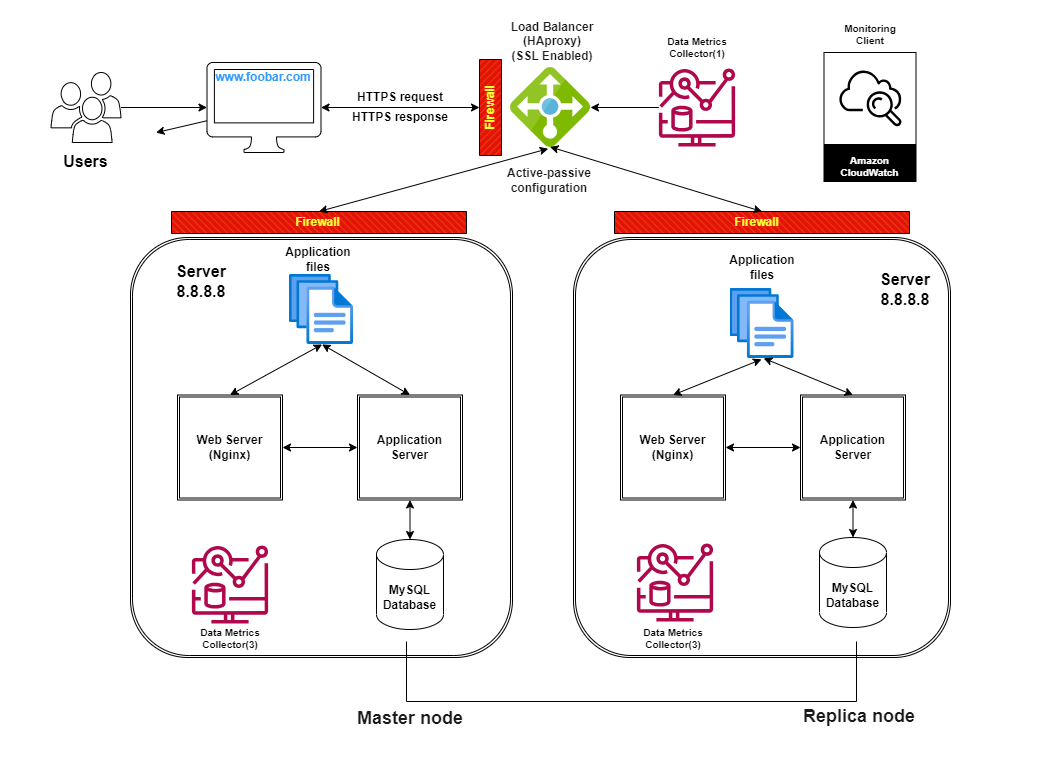

The diagram above was exported from draw.io. Its source (the exported page's mxGraphModel, read from the mxfile embedded in the PNG):
<mxGraphModel dx="1693" dy="537" grid="0" gridSize="10" guides="1" tooltips="1" connect="1" arrows="1" fold="1" page="1" pageScale="1" pageWidth="413" pageHeight="583" background="#FFFFFF" math="0" shadow="0">
  <root>
    <mxCell id="0" />
    <mxCell id="1" parent="0" />
    <mxCell id="150" value="" style="rounded=0;whiteSpace=wrap;html=1;strokeColor=none;fontSize=10;fontColor=#000000;fillColor=none;" vertex="1" parent="1">
      <mxGeometry x="-97" y="628" width="1040" height="761" as="geometry" />
    </mxCell>
    <mxCell id="130" value="" style="verticalLabelPosition=bottom;verticalAlign=top;html=1;shape=mxgraph.basic.patternFillRect;fillStyle=diagRev;step=5;fillStrokeWidth=0.2;fillStrokeColor=#dddddd;direction=west;fillColor=#e51400;fontColor=#000000;strokeColor=#000000;" vertex="1" parent="1">
      <mxGeometry x="74" y="839" width="295" height="22" as="geometry" />
    </mxCell>
    <mxCell id="4" value="" style="edgeStyle=none;html=1;strokeColor=#000000;" parent="1" source="2" target="3" edge="1">
      <mxGeometry relative="1" as="geometry" />
    </mxCell>
    <mxCell id="2" value="" style="sketch=0;pointerEvents=1;shadow=0;dashed=0;html=1;labelPosition=center;verticalLabelPosition=bottom;verticalAlign=top;outlineConnect=0;align=center;shape=mxgraph.office.users.users;fillStyle=solid;" parent="1" vertex="1">
      <mxGeometry x="-46.5" y="700" width="70" height="70" as="geometry" />
    </mxCell>
    <mxCell id="83" value="" style="edgeStyle=none;html=1;" parent="1" source="3" edge="1">
      <mxGeometry relative="1" as="geometry">
        <mxPoint x="58.5" y="760.1162790697674" as="targetPoint" />
      </mxGeometry>
    </mxCell>
    <mxCell id="3" value="" style="sketch=0;pointerEvents=1;shadow=0;dashed=0;html=1;labelPosition=center;verticalLabelPosition=bottom;verticalAlign=top;outlineConnect=0;align=center;shape=mxgraph.office.devices.mac_client;movable=1;resizable=1;rotatable=1;deletable=1;editable=1;connectable=1;fillStyle=solid;" parent="1" vertex="1">
      <mxGeometry x="109.5" y="690" width="114" height="90" as="geometry" />
    </mxCell>
    <mxCell id="6" value="www.foobar.com&lt;br&gt;" style="text;align=center;html=1;verticalAlign=middle;whiteSpace=wrap;rounded=0;fontStyle=1;movable=1;resizable=1;rotatable=1;deletable=1;editable=1;connectable=1;fontColor=#3399FF;" parent="1" vertex="1">
      <mxGeometry x="116.5" y="690" width="100" height="30" as="geometry" />
    </mxCell>
    <mxCell id="16" value="" style="shape=ext;double=1;rounded=1;whiteSpace=wrap;html=1;fontFamily=Helvetica;fontSize=12;align=center;strokeColor=#000000;fillColor=none;" parent="1" vertex="1">
      <mxGeometry x="476" y="865" width="377" height="420" as="geometry" />
    </mxCell>
    <mxCell id="22" value="Web Server&lt;br&gt;(Nginx)" style="shape=ext;double=1;whiteSpace=wrap;html=1;aspect=fixed;fontStyle=1;fillStyle=solid;" parent="1" vertex="1">
      <mxGeometry x="523" y="1022.5" width="105" height="105" as="geometry" />
    </mxCell>
    <mxCell id="32" value="Application Server" style="shape=ext;double=1;whiteSpace=wrap;html=1;aspect=fixed;fontStyle=1;fillStyle=solid;" parent="1" vertex="1">
      <mxGeometry x="703" y="1022.5" width="105" height="105" as="geometry" />
    </mxCell>
    <mxCell id="36" value="" style="aspect=fixed;html=1;points=[];align=center;image;fontSize=12;image=img/lib/azure2/general/Files.svg;" parent="1" vertex="1">
      <mxGeometry x="632.5" y="916" width="64" height="70" as="geometry" />
    </mxCell>
    <mxCell id="38" value="&lt;p style=&quot;line-height: 120%;&quot;&gt;MySQL&lt;br&gt;Database&lt;br&gt;&lt;/p&gt;" style="shape=cylinder3;whiteSpace=wrap;html=1;boundedLbl=1;backgroundOutline=1;size=15;fontStyle=1;verticalAlign=middle;" parent="1" vertex="1">
      <mxGeometry x="722" y="1165" width="67" height="90" as="geometry" />
    </mxCell>
    <mxCell id="40" value="" style="endArrow=classic;startArrow=classic;html=1;fontColor=#3399FF;exitX=0;exitY=0.5;exitDx=0;exitDy=0;entryX=1;entryY=0.5;entryDx=0;entryDy=0;strokeColor=#000000;" parent="1" source="32" target="22" edge="1">
      <mxGeometry width="50" height="50" relative="1" as="geometry">
        <mxPoint x="473" y="1085" as="sourcePoint" />
        <mxPoint x="533" y="1085" as="targetPoint" />
      </mxGeometry>
    </mxCell>
    <mxCell id="44" value="Application files" style="text;align=center;html=1;verticalAlign=middle;whiteSpace=wrap;rounded=0;fontStyle=1;fontColor=#000000;" parent="1" vertex="1">
      <mxGeometry x="629" y="880" width="72" height="30" as="geometry" />
    </mxCell>
    <mxCell id="45" value="Users" style="text;align=center;html=1;verticalAlign=middle;whiteSpace=wrap;rounded=0;fontStyle=1;fontSize=16;fontColor=#000000;" parent="1" vertex="1">
      <mxGeometry x="-48" y="774" width="73" height="30" as="geometry" />
    </mxCell>
    <mxCell id="46" value="Server&lt;br style=&quot;font-size: 16px;&quot;&gt;8.8.8.8" style="text;align=center;html=1;verticalAlign=middle;whiteSpace=wrap;rounded=0;fontSize=16;fontStyle=1;fontColor=#000000;" parent="1" vertex="1">
      <mxGeometry x="743" y="902" width="130" height="30" as="geometry" />
    </mxCell>
    <mxCell id="51" value="HTTPS response" style="text;align=center;html=1;verticalAlign=middle;whiteSpace=wrap;rounded=0;fontSize=12;movable=1;resizable=1;rotatable=1;deletable=1;editable=1;connectable=1;fontColor=#000000;fontStyle=1;rotation=0;" parent="1" vertex="1">
      <mxGeometry x="248" y="738" width="110" height="13" as="geometry" />
    </mxCell>
    <mxCell id="84" value="" style="sketch=0;aspect=fixed;html=1;points=[];align=center;image;fontSize=12;image=img/lib/mscae/Load_Balancer_feature.svg;" parent="1" vertex="1">
      <mxGeometry x="413" y="695" width="80" height="80" as="geometry" />
    </mxCell>
    <mxCell id="88" value="" style="shape=ext;double=1;rounded=1;whiteSpace=wrap;html=1;fontFamily=Helvetica;fontSize=12;align=center;strokeColor=#000000;fillColor=none;" parent="1" vertex="1">
      <mxGeometry x="33" y="865" width="382" height="420" as="geometry" />
    </mxCell>
    <mxCell id="89" value="Web Server&lt;br&gt;(Nginx)" style="shape=ext;double=1;whiteSpace=wrap;html=1;aspect=fixed;fontStyle=1;fillStyle=solid;" parent="1" vertex="1">
      <mxGeometry x="80" y="1022.5" width="105" height="105" as="geometry" />
    </mxCell>
    <mxCell id="90" value="Application Server" style="shape=ext;double=1;whiteSpace=wrap;html=1;aspect=fixed;fontStyle=1;fillStyle=solid;" parent="1" vertex="1">
      <mxGeometry x="260" y="1022.5" width="105" height="105" as="geometry" />
    </mxCell>
    <mxCell id="91" value="" style="aspect=fixed;html=1;points=[];align=center;image;fontSize=12;image=img/lib/azure2/general/Files.svg;" parent="1" vertex="1">
      <mxGeometry x="192" y="902" width="64" height="70" as="geometry" />
    </mxCell>
    <mxCell id="92" value="&lt;p style=&quot;line-height: 120%;&quot;&gt;MySQL&lt;br&gt;Database&lt;br&gt;&lt;/p&gt;" style="shape=cylinder3;whiteSpace=wrap;html=1;boundedLbl=1;backgroundOutline=1;size=15;fontStyle=1;verticalAlign=middle;" parent="1" vertex="1">
      <mxGeometry x="279" y="1167" width="67" height="90" as="geometry" />
    </mxCell>
    <mxCell id="94" value="" style="endArrow=classic;startArrow=classic;html=1;fontColor=#3399FF;exitX=0;exitY=0.5;exitDx=0;exitDy=0;entryX=1;entryY=0.5;entryDx=0;entryDy=0;strokeColor=#000000;" parent="1" source="90" target="89" edge="1">
      <mxGeometry width="50" height="50" relative="1" as="geometry">
        <mxPoint x="30" y="1085" as="sourcePoint" />
        <mxPoint x="90" y="1085" as="targetPoint" />
      </mxGeometry>
    </mxCell>
    <mxCell id="97" value="Application files" style="text;align=center;html=1;verticalAlign=middle;whiteSpace=wrap;rounded=0;fontStyle=1;fontColor=#000000;" parent="1" vertex="1">
      <mxGeometry x="185" y="872" width="72" height="30" as="geometry" />
    </mxCell>
    <mxCell id="98" value="Server&lt;br style=&quot;font-size: 16px;&quot;&gt;8.8.8.8" style="text;align=center;html=1;verticalAlign=middle;whiteSpace=wrap;rounded=0;fontSize=16;fontStyle=1;fontColor=#000000;" parent="1" vertex="1">
      <mxGeometry x="39" y="894" width="130" height="30" as="geometry" />
    </mxCell>
    <mxCell id="103" value="Load Balancer&lt;br&gt;(HAproxy)&lt;br&gt;(SSL Enabled)" style="text;strokeColor=none;align=center;fillColor=none;html=1;verticalAlign=middle;whiteSpace=wrap;rounded=0;fontColor=#1A1A1A;fontStyle=1" parent="1" vertex="1">
      <mxGeometry x="395" y="643" width="120" height="52" as="geometry" />
    </mxCell>
    <mxCell id="104" value="HTTPS request" style="text;align=center;html=1;verticalAlign=middle;whiteSpace=wrap;rounded=0;fontSize=12;movable=1;resizable=1;rotatable=1;deletable=1;editable=1;connectable=1;fontColor=#000000;fontStyle=1;rotation=0;" parent="1" vertex="1">
      <mxGeometry x="248" y="717" width="110" height="16" as="geometry" />
    </mxCell>
    <mxCell id="110" value="Active-passive&lt;br&gt;configuration" style="text;strokeColor=none;align=center;fillColor=none;html=1;verticalAlign=middle;whiteSpace=wrap;rounded=0;fontColor=#1A1A1A;fontStyle=1" parent="1" vertex="1">
      <mxGeometry x="404" y="793" width="96" height="30" as="geometry" />
    </mxCell>
    <mxCell id="113" value="" style="endArrow=classic;startArrow=classic;html=1;strokeColor=#000000;fontColor=#1A1A1A;entryX=0.5;entryY=1;entryDx=0;entryDy=0;exitX=0.5;exitY=0;exitDx=0;exitDy=0;exitPerimeter=0;" parent="1" source="92" target="90" edge="1">
      <mxGeometry width="50" height="50" relative="1" as="geometry">
        <mxPoint x="224" y="1191" as="sourcePoint" />
        <mxPoint x="274" y="1141" as="targetPoint" />
      </mxGeometry>
    </mxCell>
    <mxCell id="114" value="" style="endArrow=classic;startArrow=classic;html=1;strokeColor=#000000;fontColor=#1A1A1A;entryX=0.5;entryY=1;entryDx=0;entryDy=0;exitX=0.5;exitY=0;exitDx=0;exitDy=0;exitPerimeter=0;" parent="1" source="38" target="32" edge="1">
      <mxGeometry width="50" height="50" relative="1" as="geometry">
        <mxPoint x="740" y="1171" as="sourcePoint" />
        <mxPoint x="790" y="1121" as="targetPoint" />
      </mxGeometry>
    </mxCell>
    <mxCell id="115" value="" style="endArrow=classic;startArrow=classic;html=1;strokeColor=#000000;fontColor=#1A1A1A;entryX=0.509;entryY=0.999;entryDx=0;entryDy=0;entryPerimeter=0;exitX=0.5;exitY=0;exitDx=0;exitDy=0;" parent="1" source="89" target="91" edge="1">
      <mxGeometry width="50" height="50" relative="1" as="geometry">
        <mxPoint x="173" y="1033" as="sourcePoint" />
        <mxPoint x="223" y="983" as="targetPoint" />
      </mxGeometry>
    </mxCell>
    <mxCell id="116" value="" style="endArrow=classic;startArrow=classic;html=1;strokeColor=#000000;fontColor=#1A1A1A;entryX=0.5;entryY=0;entryDx=0;entryDy=0;exitX=0.509;exitY=0.999;exitDx=0;exitDy=0;exitPerimeter=0;" parent="1" source="91" target="90" edge="1">
      <mxGeometry width="50" height="50" relative="1" as="geometry">
        <mxPoint x="249" y="989" as="sourcePoint" />
        <mxPoint x="234.57600000000002" y="981.9300000000001" as="targetPoint" />
      </mxGeometry>
    </mxCell>
    <mxCell id="117" value="" style="endArrow=classic;startArrow=classic;html=1;strokeColor=#000000;fontColor=#1A1A1A;entryX=0.493;entryY=1.012;entryDx=0;entryDy=0;entryPerimeter=0;exitX=0.5;exitY=0;exitDx=0;exitDy=0;" parent="1" source="22" target="36" edge="1">
      <mxGeometry width="50" height="50" relative="1" as="geometry">
        <mxPoint x="614" y="1039" as="sourcePoint" />
        <mxPoint x="664" y="989" as="targetPoint" />
      </mxGeometry>
    </mxCell>
    <mxCell id="118" value="" style="endArrow=classic;startArrow=classic;html=1;strokeColor=#000000;fontColor=#1A1A1A;entryX=0.5;entryY=0;entryDx=0;entryDy=0;exitX=0.527;exitY=0.997;exitDx=0;exitDy=0;exitPerimeter=0;" parent="1" source="36" target="32" edge="1">
      <mxGeometry width="50" height="50" relative="1" as="geometry">
        <mxPoint x="672" y="1003" as="sourcePoint" />
        <mxPoint x="674.0520000000001" y="996.8399999999999" as="targetPoint" />
      </mxGeometry>
    </mxCell>
    <mxCell id="119" value="" style="shape=partialRectangle;whiteSpace=wrap;html=1;bottom=1;right=1;left=1;top=0;fillColor=none;routingCenterX=-0.5;fontColor=#1A1A1A;strokeColor=#000000;" parent="1" vertex="1">
      <mxGeometry x="309" y="1269" width="450" height="60" as="geometry" />
    </mxCell>
    <mxCell id="120" value="Master node" style="text;strokeColor=none;align=center;fillColor=none;html=1;verticalAlign=middle;whiteSpace=wrap;rounded=0;fontColor=#1A1A1A;fontStyle=1;fontSize=18;" parent="1" vertex="1">
      <mxGeometry x="247.5" y="1331" width="130" height="30" as="geometry" />
    </mxCell>
    <mxCell id="122" value="Replica node" style="text;strokeColor=none;align=center;fillColor=none;html=1;verticalAlign=middle;whiteSpace=wrap;rounded=0;fontColor=#1A1A1A;fontStyle=1;fontSize=18;" parent="1" vertex="1">
      <mxGeometry x="696.5" y="1329" width="130" height="30" as="geometry" />
    </mxCell>
    <mxCell id="126" value="" style="verticalLabelPosition=bottom;verticalAlign=top;html=1;shape=mxgraph.basic.patternFillRect;fillStyle=diagRev;step=5;fillStrokeWidth=0.2;fillStrokeColor=#dddddd;direction=south;fillColor=#e51400;fontColor=#000000;strokeColor=#000000;" vertex="1" parent="1">
      <mxGeometry x="382" y="687" width="22" height="96" as="geometry" />
    </mxCell>
    <mxCell id="127" value="" style="endArrow=classic;startArrow=classic;html=1;fontColor=#000000;entryX=0.5;entryY=1;entryDx=0;entryDy=0;entryPerimeter=0;strokeColor=#000000;" edge="1" parent="1" source="3" target="126">
      <mxGeometry width="50" height="50" relative="1" as="geometry">
        <mxPoint x="234" y="751" as="sourcePoint" />
        <mxPoint x="331" y="705" as="targetPoint" />
      </mxGeometry>
    </mxCell>
    <mxCell id="128" value="Firewall" style="text;strokeColor=none;align=center;fillColor=none;html=1;verticalAlign=middle;whiteSpace=wrap;rounded=0;fontColor=#FFFF33;direction=west;fontStyle=1;flipH=1;flipV=0;rotation=270;" vertex="1" parent="1">
      <mxGeometry x="363" y="720" width="60" height="30" as="geometry" />
    </mxCell>
    <mxCell id="131" value="Firewall" style="text;strokeColor=none;align=center;fillColor=none;html=1;verticalAlign=middle;whiteSpace=wrap;rounded=0;fontColor=#FFFF33;direction=east;fontStyle=1;flipH=1;flipV=0;rotation=0;" vertex="1" parent="1">
      <mxGeometry x="174.5" y="835" width="93" height="30" as="geometry" />
    </mxCell>
    <mxCell id="133" value="" style="verticalLabelPosition=bottom;verticalAlign=top;html=1;shape=mxgraph.basic.patternFillRect;fillStyle=diagRev;step=5;fillStrokeWidth=0.2;fillStrokeColor=#dddddd;direction=west;fillColor=#e51400;fontColor=#000000;strokeColor=#000000;" vertex="1" parent="1">
      <mxGeometry x="517" y="839" width="295" height="22" as="geometry" />
    </mxCell>
    <mxCell id="134" value="Firewall" style="text;strokeColor=none;align=center;fillColor=none;html=1;verticalAlign=middle;whiteSpace=wrap;rounded=0;fontColor=#FFFF33;direction=east;fontStyle=1;flipH=1;flipV=0;rotation=0;" vertex="1" parent="1">
      <mxGeometry x="613" y="835" width="93" height="30" as="geometry" />
    </mxCell>
    <mxCell id="135" value="" style="endArrow=classic;startArrow=classic;html=1;strokeColor=#000000;fontSize=16;fontColor=#FFFF33;entryX=0.471;entryY=1.015;entryDx=0;entryDy=0;entryPerimeter=0;exitX=0.5;exitY=1;exitDx=0;exitDy=0;exitPerimeter=0;" edge="1" parent="1" source="130" target="84">
      <mxGeometry width="50" height="50" relative="1" as="geometry">
        <mxPoint x="453" y="967" as="sourcePoint" />
        <mxPoint x="503" y="917" as="targetPoint" />
      </mxGeometry>
    </mxCell>
    <mxCell id="136" value="" style="endArrow=classic;startArrow=classic;html=1;strokeColor=#000000;fontSize=16;fontColor=#FFFF33;entryX=0.494;entryY=0.992;entryDx=0;entryDy=0;entryPerimeter=0;exitX=0.5;exitY=1;exitDx=0;exitDy=0;exitPerimeter=0;" edge="1" parent="1" source="133" target="84">
      <mxGeometry width="50" height="50" relative="1" as="geometry">
        <mxPoint x="438" y="887" as="sourcePoint" />
        <mxPoint x="488" y="837" as="targetPoint" />
      </mxGeometry>
    </mxCell>
    <mxCell id="140" value="" style="sketch=0;outlineConnect=0;fontColor=#232F3E;gradientColor=none;fillColor=#B0084D;strokeColor=none;dashed=0;verticalLabelPosition=bottom;verticalAlign=top;align=center;html=1;fontSize=12;fontStyle=0;aspect=fixed;pointerEvents=1;shape=mxgraph.aws4.cloudwatch_metrics_insights;" vertex="1" parent="1">
      <mxGeometry x="94" y="1173" width="77" height="78" as="geometry" />
    </mxCell>
    <mxCell id="141" value="" style="sketch=0;outlineConnect=0;fontColor=#232F3E;gradientColor=none;fillColor=#B0084D;strokeColor=none;dashed=0;verticalLabelPosition=bottom;verticalAlign=top;align=center;html=1;fontSize=12;fontStyle=0;aspect=fixed;pointerEvents=1;shape=mxgraph.aws4.cloudwatch_metrics_insights;" vertex="1" parent="1">
      <mxGeometry x="539" y="1171" width="77" height="78" as="geometry" />
    </mxCell>
    <mxCell id="143" value="" style="edgeStyle=none;html=1;strokeColor=#000000;fontSize=16;fontColor=#FFFF33;" edge="1" parent="1" source="142" target="84">
      <mxGeometry relative="1" as="geometry" />
    </mxCell>
    <mxCell id="142" value="" style="sketch=0;outlineConnect=0;fontColor=#232F3E;gradientColor=none;fillColor=#B0084D;strokeColor=none;dashed=0;verticalLabelPosition=bottom;verticalAlign=top;align=center;html=1;fontSize=12;fontStyle=0;aspect=fixed;pointerEvents=1;shape=mxgraph.aws4.cloudwatch_metrics_insights;" vertex="1" parent="1">
      <mxGeometry x="561" y="696" width="77" height="78" as="geometry" />
    </mxCell>
    <mxCell id="144" value="Amazon CloudWatch" style="sketch=0;outlineConnect=0;fontColor=#FFFFFF;gradientColor=none;strokeColor=default;fillColor=default;dashed=0;verticalLabelPosition=middle;verticalAlign=bottom;align=center;html=1;whiteSpace=wrap;fontSize=10;fontStyle=1;spacing=3;shape=mxgraph.aws4.productIcon;prIcon=mxgraph.aws4.cloudwatch;" vertex="1" parent="1">
      <mxGeometry x="726" y="679.5" width="93" height="130" as="geometry" />
    </mxCell>
    <mxCell id="145" value="Data Metrics&lt;br style=&quot;font-size: 10px;&quot;&gt;Collector(1)" style="text;strokeColor=none;align=center;fillColor=none;html=1;verticalAlign=middle;whiteSpace=wrap;rounded=0;fontSize=10;fontColor=#000000;fontStyle=1" vertex="1" parent="1">
      <mxGeometry x="523.5" y="660" width="152" height="30" as="geometry" />
    </mxCell>
    <mxCell id="146" value="Data Metrics&lt;br&gt;Collector(3)" style="text;strokeColor=none;align=center;fillColor=none;html=1;verticalAlign=middle;whiteSpace=wrap;rounded=0;fontSize=10;fontColor=#000000;fontStyle=1" vertex="1" parent="1">
      <mxGeometry x="56.5" y="1251" width="152" height="30" as="geometry" />
    </mxCell>
    <mxCell id="147" value="Data Metrics&lt;br&gt;Collector(3)" style="text;strokeColor=none;align=center;fillColor=none;html=1;verticalAlign=middle;whiteSpace=wrap;rounded=0;fontSize=10;fontColor=#000000;fontStyle=1" vertex="1" parent="1">
      <mxGeometry x="499.5" y="1251" width="152" height="30" as="geometry" />
    </mxCell>
    <mxCell id="148" value="Monitoring Client" style="text;strokeColor=none;align=center;fillColor=none;html=1;verticalAlign=middle;whiteSpace=wrap;rounded=0;fontSize=10;fontColor=#000000;fontStyle=1" vertex="1" parent="1">
      <mxGeometry x="742.5" y="647" width="60" height="30" as="geometry" />
    </mxCell>
  </root>
</mxGraphModel>